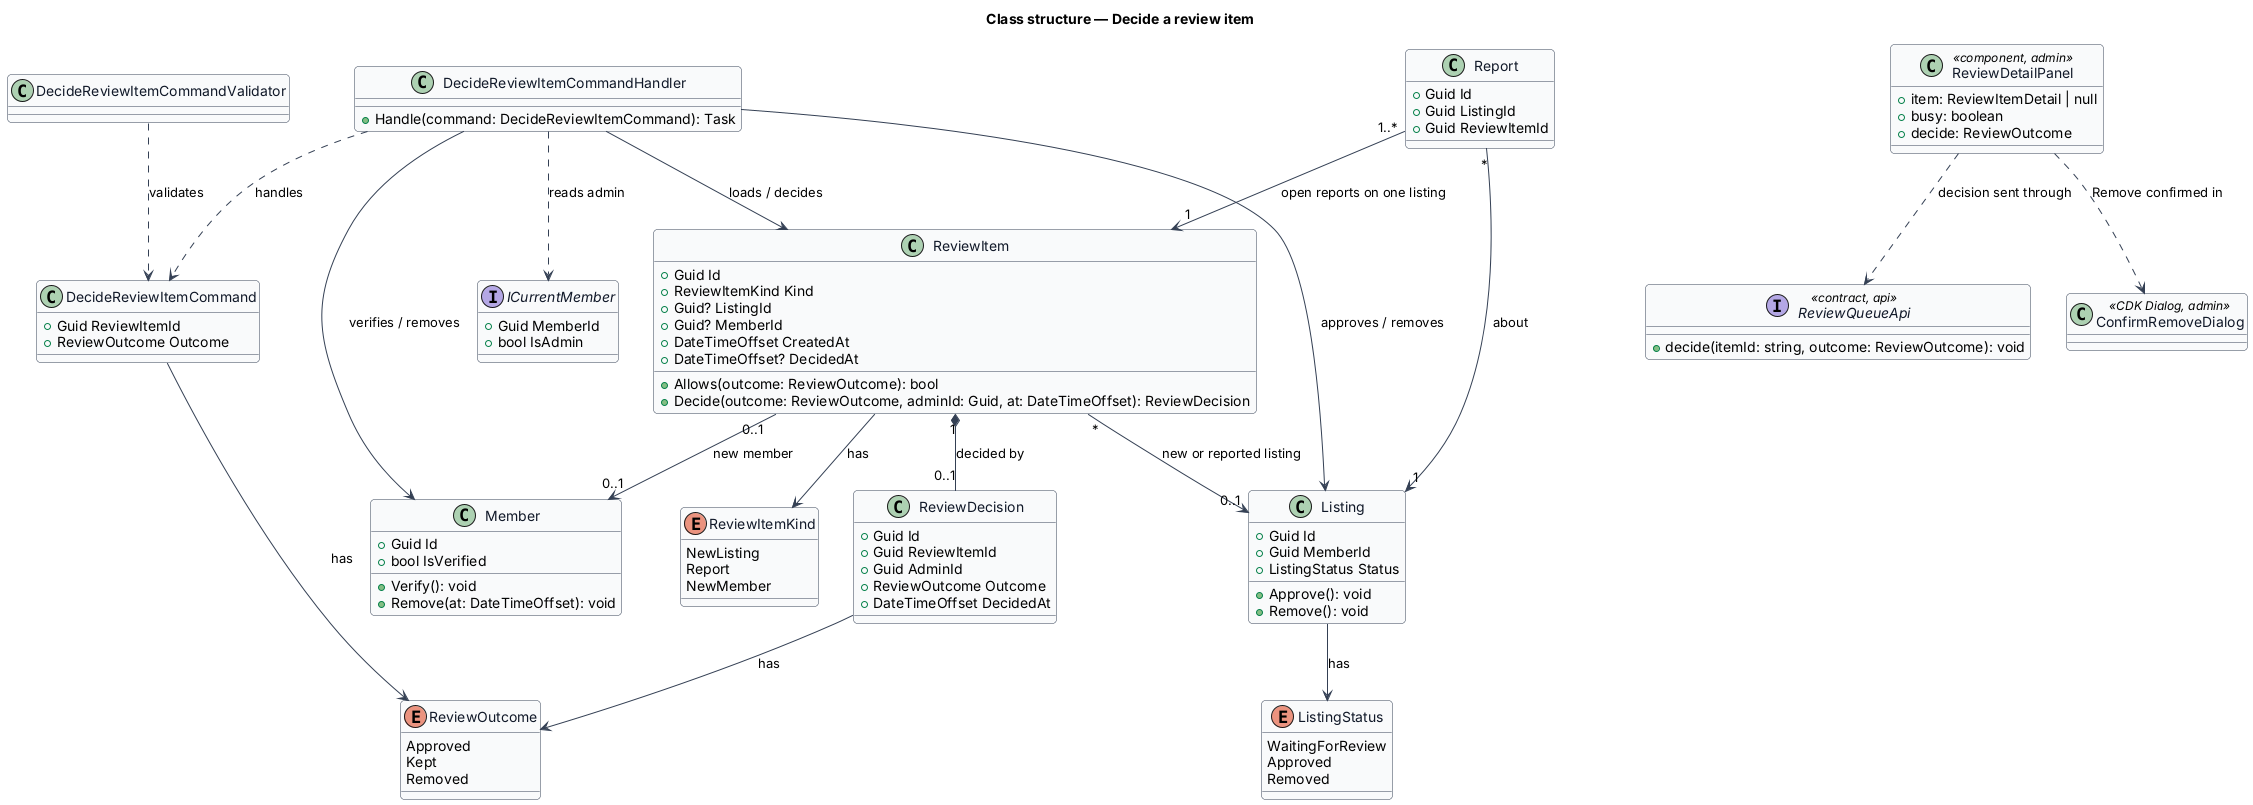

The diagram above was rendered by PlantUML. Its source (embedded in the PNG):
@startuml
' --- shared skin header ---
skinparam backgroundColor #FFFFFF
skinparam shadowing false
skinparam roundcorner 8
skinparam defaultFontName Arial
skinparam ArrowColor #344054
skinparam class {
  BorderColor #344054
  FontColor #101828
  BackgroundColor #F9FAFB
}
' --------------------------
title Class structure — Decide a review item

class DecideReviewItemCommand {
  +Guid ReviewItemId
  +ReviewOutcome Outcome
}
class DecideReviewItemCommandValidator
class DecideReviewItemCommandHandler {
  +Handle(command: DecideReviewItemCommand): Task
}
class ReviewItem {
  +Guid Id
  +ReviewItemKind Kind
  +Guid? ListingId
  +Guid? MemberId
  +DateTimeOffset CreatedAt
  +DateTimeOffset? DecidedAt
  +Allows(outcome: ReviewOutcome): bool
  +Decide(outcome: ReviewOutcome, adminId: Guid, at: DateTimeOffset): ReviewDecision
}
class ReviewDecision {
  +Guid Id
  +Guid ReviewItemId
  +Guid AdminId
  +ReviewOutcome Outcome
  +DateTimeOffset DecidedAt
}
enum ReviewItemKind {
  NewListing
  Report
  NewMember
}
enum ReviewOutcome {
  Approved
  Kept
  Removed
}
class Listing {
  +Guid Id
  +Guid MemberId
  +ListingStatus Status
  +Approve(): void
  +Remove(): void
}
enum ListingStatus {
  WaitingForReview
  Approved
  Removed
}
class Member {
  +Guid Id
  +bool IsVerified
  +Verify(): void
  +Remove(at: DateTimeOffset): void
}
class Report {
  +Guid Id
  +Guid ListingId
  +Guid ReviewItemId
}
interface ICurrentMember {
  +Guid MemberId
  +bool IsAdmin
}
interface ReviewQueueApi <<contract, api>> {
  +decide(itemId: string, outcome: ReviewOutcome): void
}
class ConfirmRemoveDialog <<CDK Dialog, admin>>
class ReviewDetailPanel <<component, admin>> {
  +item: ReviewItemDetail | null
  +busy: boolean
  +decide: ReviewOutcome
}

ReviewDetailPanel ..> ReviewQueueApi : decision sent through
ReviewDetailPanel ..> ConfirmRemoveDialog : Remove confirmed in
DecideReviewItemCommandValidator ..> DecideReviewItemCommand : validates
DecideReviewItemCommandHandler ..> DecideReviewItemCommand : handles
DecideReviewItemCommandHandler ..> ICurrentMember : reads admin
DecideReviewItemCommandHandler --> ReviewItem : loads / decides
DecideReviewItemCommandHandler --> Listing : approves / removes
DecideReviewItemCommandHandler --> Member : verifies / removes
ReviewItem "1" *-- "0..1" ReviewDecision : decided by
ReviewItem --> ReviewItemKind : has
ReviewDecision --> ReviewOutcome : has
DecideReviewItemCommand --> ReviewOutcome : has
ReviewItem "*" --> "0..1" Listing : new or reported listing
Report "1..*" --> "1" ReviewItem : open reports on one listing
ReviewItem "0..1" --> "0..1" Member : new member
Report "*" --> "1" Listing : about
Listing --> ListingStatus : has
@enduml